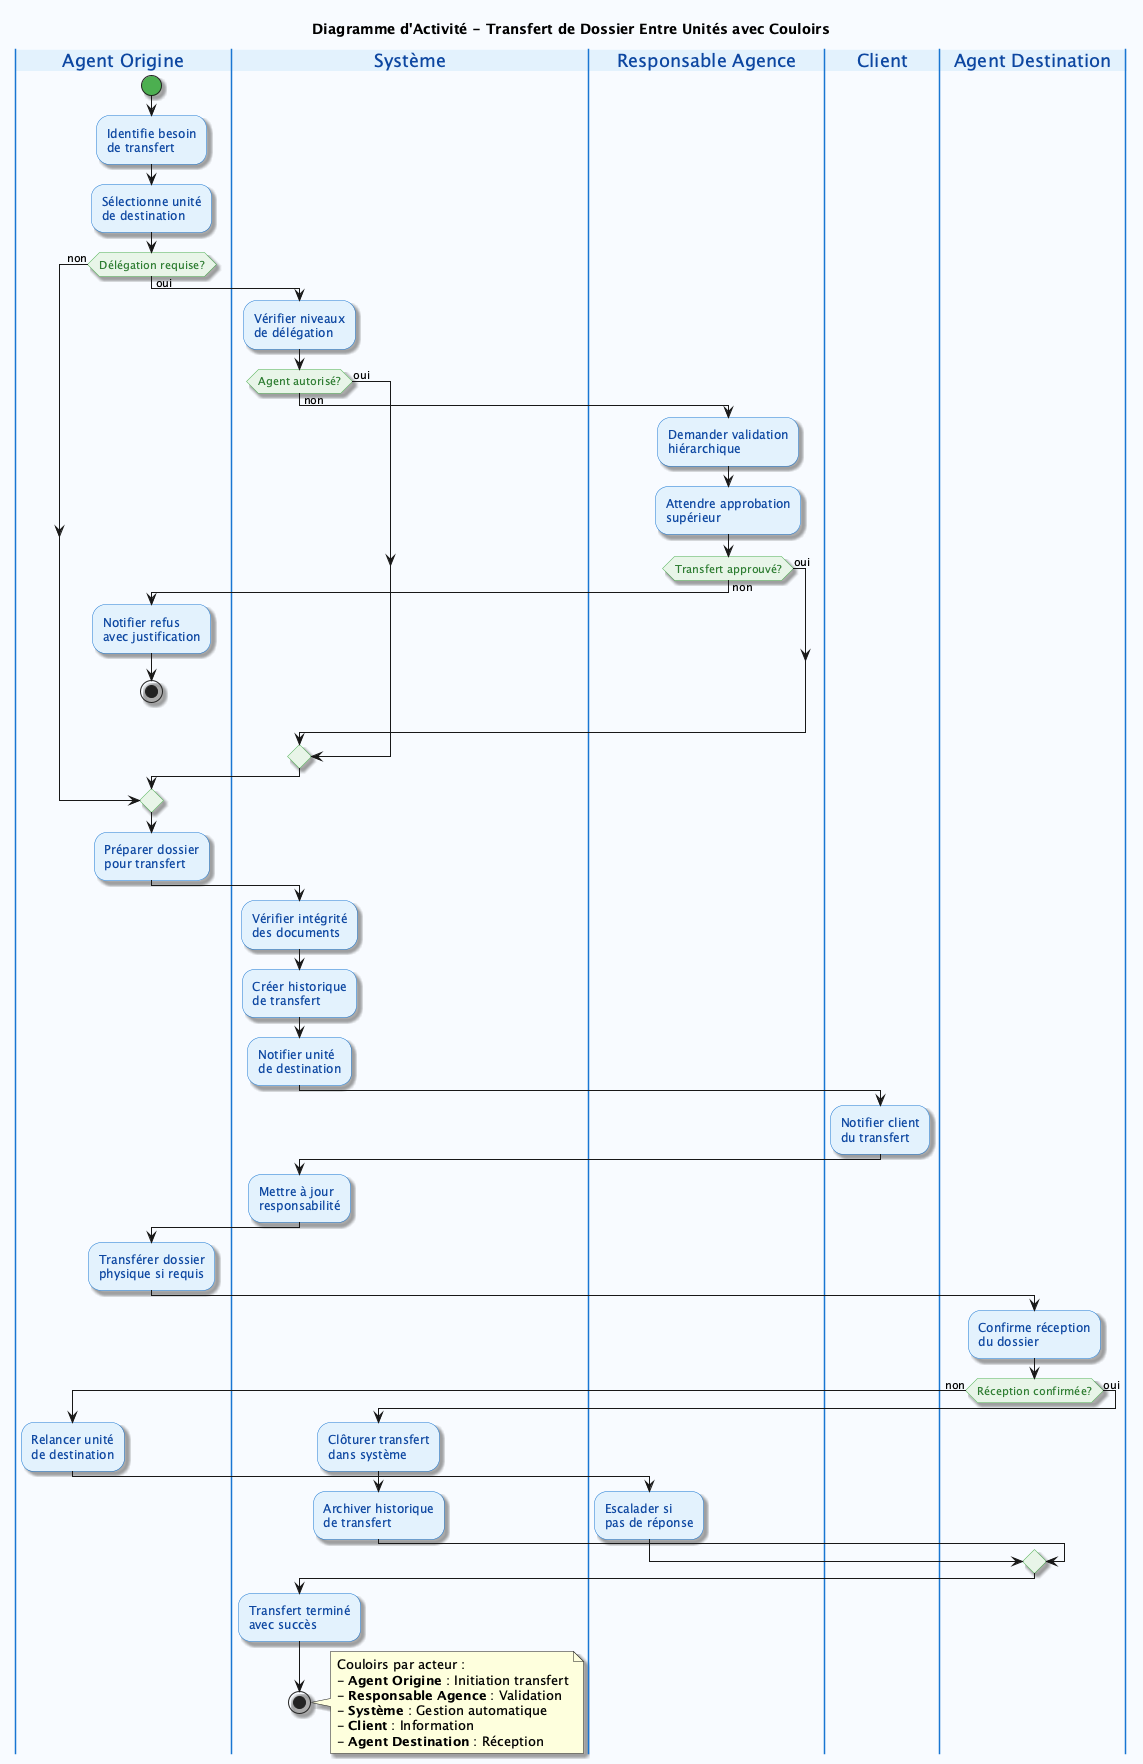

The diagram above was rendered by PlantUML. Its source (embedded in the PNG):
@startuml TransfertDossier
skinparam backgroundColor #F8FBFF
skinparam activity {
    BackgroundColor #E3F2FD
    BorderColor #1976D2
    FontColor #0D47A1
    DiamondBackgroundColor #E8F5E8
    DiamondBorderColor #4CAF50
    DiamondFontColor #2E7D32
    StartColor #4CAF50
    EndColor #F44336
}
skinparam swimlane {
    BorderColor #1976D2
    TitleBackgroundColor #E3F2FD
    TitleFontColor #0D47A1
}
skinparam shadowing true

title Diagramme d'Activité - Transfert de Dossier Entre Unités avec Couloirs

|Agent Origine|
start
:Identifie besoin
de transfert;

:Sélectionne unité
de destination;

if (Délégation requise?) then (oui)
|Système|
:Vérifier niveaux
de délégation;

if (Agent autorisé?) then (non)
|Responsable Agence|
:Demander validation
hiérarchique;

:Attendre approbation
supérieur;

if (Transfert approuvé?) then (non)
|Agent Origine|
:Notifier refus
avec justification;
stop
else (oui)
endif
else (oui)
endif
else (non)
endif

|Agent Origine|
:Préparer dossier
pour transfert;

|Système|
:Vérifier intégrité
des documents;

:Créer historique
de transfert;

|Système|
:Notifier unité
de destination;

|Client|
:Notifier client
du transfert;

|Système|
:Mettre à jour
responsabilité;

|Agent Origine|
:Transférer dossier
physique si requis;

|Agent Destination|
:Confirme réception
du dossier;

if (Réception confirmée?) then (non)
|Agent Origine|
:Relancer unité
de destination;

|Responsable Agence|
:Escalader si
pas de réponse;
else (oui)
|Système|
:Clôturer transfert
dans système;

:Archiver historique
de transfert;
endif

:Transfert terminé
avec succès;

stop

note right
Couloirs par acteur :
- **Agent Origine** : Initiation transfert
- **Responsable Agence** : Validation
- **Système** : Gestion automatique
- **Client** : Information
- **Agent Destination** : Réception
end note

@enduml